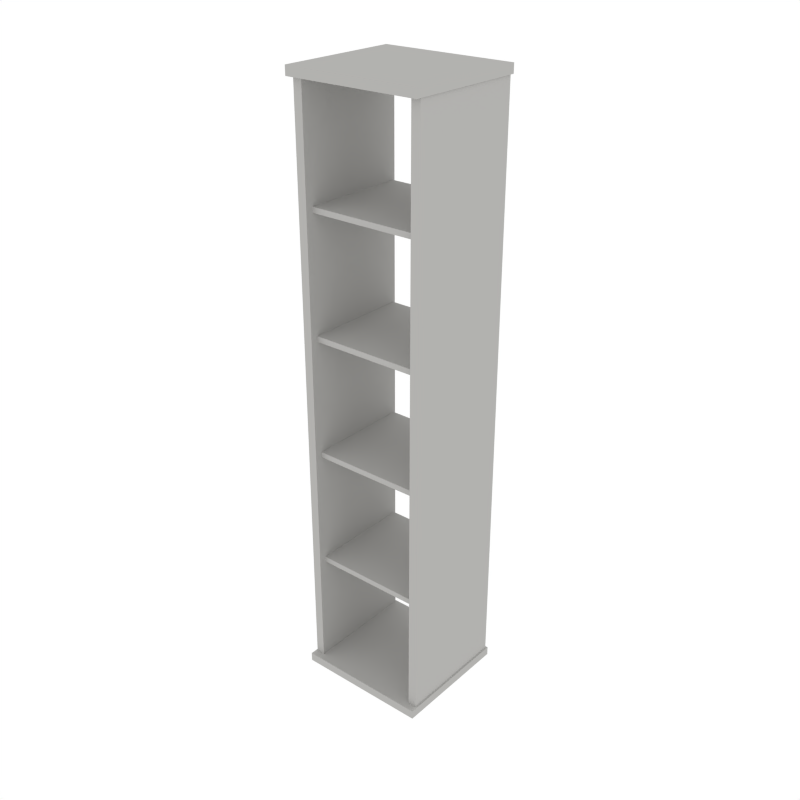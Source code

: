 # Source: Shelf_1.blend  (saved by Blender 2.79.0; exported with 4.5.12 LTS)
import bpy
from mathutils import Matrix  # noqa: F401  (used for matrix-valued properties, if any)

bpy.ops.wm.read_factory_settings(use_empty=True)
scene = bpy.context.scene
scene.name = 'Scene'

# ---- collections
col_collection_1 = bpy.data.collections.new('Collection 1'); scene.collection.children.link(col_collection_1)

# ---- materials (node trees are filled in below, after node groups)
mat_white = bpy.data.materials.new('White')
mat_white.alpha_threshold = 0.0
mat_white.diffuse_color = (0.448, 0.4433, 0.4294, 1.0)
mat_white.roughness = 0.5

# ---- material node trees

# ---- world
world_world = bpy.data.worlds.new('World'); scene.world = world_world
world_world.color = (1.0, 1.0, 1.0)
world_world.use_sun_shadow = False
world_world.sun_shadow_jitter_overblur = 0.0
world_world.cycles.sampling_method = 'NONE'
world_world.cycles.sample_map_resolution = 256

# ---- meshes
me_cube_094 = bpy.data.meshes.new('Cube.094')
me_cube_094.from_pydata([(-0.3537, -0.3261, 8.971e-08), (-0.3537, -0.3261, 0.04703), (-0.3537, 0.3261, -8.971e-08), (-0.3537, 0.3261, 0.04703), (0.3537, -0.3261, 8.971e-08), (0.3537, -0.3261, 0.04703), (0.3537, 0.3261, -8.971e-08), (0.3537, 0.3261, 0.04703), (-0.3537, -0.3261, 3.12), (-0.3537, -0.3261, 3.167), (-0.3537, 0.3261, 3.12), (-0.3537, 0.3261, 3.167), (0.3537, -0.3261, 3.12), (0.3537, -0.3261, 3.167), (0.3537, 0.3261, 3.12), (0.3537, 0.3261, 3.167), (0.3237, 0.3063, 2.548), (0.3237, 0.3063, 2.52), (0.3237, -0.2497, 2.548), (0.3237, -0.2497, 2.52), (-0.3237, 0.3063, 2.548), (-0.3237, 0.3063, 2.52), (-0.3237, -0.2497, 2.548), (-0.3237, -0.2497, 2.52), (0.3237, 0.3063, 1.921), (0.3237, 0.3063, 1.892), (0.3237, -0.2497, 1.921), (0.3237, -0.2497, 1.892), (-0.3237, 0.3063, 1.921), (-0.3237, 0.3063, 1.892), (-0.3237, -0.2497, 1.921), (-0.3237, -0.2497, 1.892), (0.3237, 0.3063, 1.294), (0.3237, 0.3063, 1.265), (0.3237, -0.2497, 1.294), (0.3237, -0.2497, 1.265), (-0.3237, 0.3063, 1.294), (-0.3237, 0.3063, 1.265), (-0.3237, -0.2497, 1.294), (-0.3237, -0.2497, 1.265), (0.3237, 0.3063, 0.6663), (0.3237, 0.3063, 0.6379), (0.3237, -0.2497, 0.6663), (0.3237, -0.2497, 0.6379), (-0.3237, 0.3063, 0.6663), (-0.3237, 0.3063, 0.6379), (-0.3237, -0.2497, 0.6663), (-0.3237, -0.2497, 0.6379), (0.298, -0.2891, 3.126), (0.345, -0.2891, 3.126), (0.298, 0.3165, 3.126), (0.345, 0.3165, 3.126), (0.298, -0.2891, 0.02081), (0.345, -0.2891, 0.02081), (0.298, 0.3165, 0.02081), (0.345, 0.3165, 0.02081), (-0.298, -0.2891, 3.126), (-0.345, -0.2891, 3.126), (-0.298, 0.3165, 3.126), (-0.345, 0.3165, 3.126), (-0.298, -0.2891, 0.02081), (-0.345, -0.2891, 0.02081), (-0.298, 0.3165, 0.02081), (-0.345, 0.3165, 0.02081)], [], [(0, 1, 3, 2), (2, 3, 7, 6), (6, 7, 5, 4), (4, 5, 1, 0), (2, 6, 4, 0), (7, 3, 1, 5), (8, 9, 11, 10), (10, 11, 15, 14), (14, 15, 13, 12), (12, 13, 9, 8), (10, 14, 12, 8), (15, 11, 9, 13), (21, 17, 19, 23), (21, 20, 16, 17), (23, 22, 20, 21), (19, 18, 22, 23), (16, 20, 22, 18), (17, 16, 18, 19), (29, 25, 27, 31), (29, 28, 24, 25), (31, 30, 28, 29), (27, 26, 30, 31), (24, 28, 30, 26), (25, 24, 26, 27), (37, 33, 35, 39), (37, 36, 32, 33), (39, 38, 36, 37), (35, 34, 38, 39), (32, 36, 38, 34), (33, 32, 34, 35), (45, 41, 43, 47), (45, 44, 40, 41), (47, 46, 44, 45), (43, 42, 46, 47), (40, 44, 46, 42), (41, 40, 42, 43), (48, 49, 51, 50), (50, 51, 55, 54), (54, 55, 53, 52), (52, 53, 49, 48), (50, 54, 52, 48), (55, 51, 49, 53), (56, 58, 59, 57), (58, 62, 63, 59), (62, 60, 61, 63), (60, 56, 57, 61), (58, 56, 60, 62), (63, 61, 57, 59)])
me_cube_094.materials.append(mat_white)
me_cube_094.use_remesh_preserve_volume = False
me_cube_094.use_remesh_preserve_attributes = False
me_cube_094.use_mirror_vertex_groups = False
me_cube_094.update()

# ---- objects
ob_shelf_1 = bpy.data.objects.new('Shelf_1', me_cube_094)

# ---- transforms, parenting, visibility, modifiers, constraints
ob_shelf_1.location = (0.0, 0.0, 0.0)
ob_shelf_1.lineart.crease_threshold = 0.0

# ---- collection membership
col_collection_1.objects.link(ob_shelf_1)

# ---- scene / render settings (as saved in the file)
scene.frame_start = 1; scene.frame_end = 250; scene.frame_set(0)
scene.render.engine = 'CYCLES'
scene.render.resolution_x = 1000
scene.render.resolution_y = 1000
scene.render.dither_intensity = 0.0
scene.cycles.samples = 200
scene.cycles.sampling_pattern = 'TABULATED_SOBOL'
scene.cycles.light_sampling_threshold = 0.0
scene.cycles.use_adaptive_sampling = False
scene.cycles.use_light_tree = False
scene.cycles.caustics_reflective = False
scene.cycles.caustics_refractive = False
scene.cycles.blur_glossy = 0.0
scene.cycles.max_bounces = 2
scene.cycles.pixel_filter_type = 'GAUSSIAN'
scene.cycles.sample_clamp_indirect = 0.0
scene.view_settings.view_transform = 'Standard'
bpy.context.view_layer.update()

# ---- added for rendering (the .blend has no active camera): camera
cam_auto = bpy.data.cameras.new('AutoCamera')
cam_auto.lens = 50.0
cam_auto.sensor_width = 36.0
cam_auto.clip_end = 1000.0
ob_auto_camera = bpy.data.objects.new('AutoCamera', cam_auto)
scene.collection.objects.link(ob_auto_camera)
ob_auto_camera.location = (3.06214, -3.67457, 4.03306)
ob_auto_camera.rotation_euler = (1.09748, -7.21219e-08, 0.694738)
scene.camera = ob_auto_camera
bpy.context.view_layer.update()
